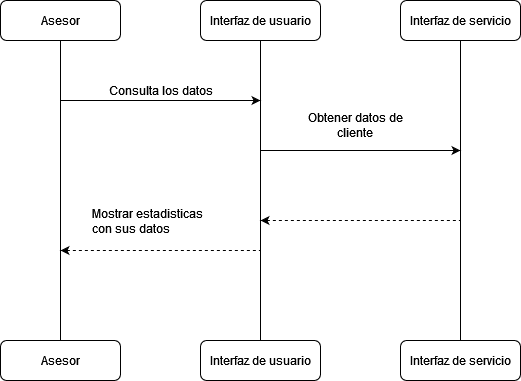

The diagram above was exported from draw.io. Its source (the exported page's mxGraphModel, read from the mxfile embedded in the PNG):
<mxGraphModel dx="1422" dy="-417" grid="1" gridSize="10" guides="1" tooltips="1" connect="1" arrows="1" fold="1" page="1" pageScale="1" pageWidth="827" pageHeight="1169" math="0" shadow="0">
  <root>
    <mxCell id="0" />
    <mxCell id="1" parent="0" />
    <mxCell id="H_3IjOmwRnHyiTaETK3C-85" style="edgeStyle=orthogonalEdgeStyle;rounded=0;orthogonalLoop=1;jettySize=auto;html=1;endArrow=none;endFill=0;" edge="1" parent="1" source="H_3IjOmwRnHyiTaETK3C-86" target="H_3IjOmwRnHyiTaETK3C-91">
      <mxGeometry relative="1" as="geometry" />
    </mxCell>
    <mxCell id="H_3IjOmwRnHyiTaETK3C-86" value="Asesor" style="rounded=1;whiteSpace=wrap;html=1;" vertex="1" parent="1">
      <mxGeometry x="125" y="2270" width="120" height="40" as="geometry" />
    </mxCell>
    <mxCell id="H_3IjOmwRnHyiTaETK3C-87" style="edgeStyle=orthogonalEdgeStyle;rounded=0;orthogonalLoop=1;jettySize=auto;html=1;entryX=0.5;entryY=0;entryDx=0;entryDy=0;endArrow=none;endFill=0;" edge="1" parent="1" source="H_3IjOmwRnHyiTaETK3C-88" target="H_3IjOmwRnHyiTaETK3C-92">
      <mxGeometry relative="1" as="geometry" />
    </mxCell>
    <mxCell id="H_3IjOmwRnHyiTaETK3C-88" value="Interfaz de usuario" style="rounded=1;whiteSpace=wrap;html=1;" vertex="1" parent="1">
      <mxGeometry x="325" y="2270" width="120" height="40" as="geometry" />
    </mxCell>
    <mxCell id="H_3IjOmwRnHyiTaETK3C-89" style="edgeStyle=orthogonalEdgeStyle;rounded=0;orthogonalLoop=1;jettySize=auto;html=1;endArrow=none;endFill=0;" edge="1" parent="1" source="H_3IjOmwRnHyiTaETK3C-90" target="H_3IjOmwRnHyiTaETK3C-93">
      <mxGeometry relative="1" as="geometry" />
    </mxCell>
    <mxCell id="H_3IjOmwRnHyiTaETK3C-90" value="Interfaz de servicio" style="rounded=1;whiteSpace=wrap;html=1;" vertex="1" parent="1">
      <mxGeometry x="525" y="2270" width="120" height="40" as="geometry" />
    </mxCell>
    <mxCell id="H_3IjOmwRnHyiTaETK3C-91" value="Asesor" style="rounded=1;whiteSpace=wrap;html=1;" vertex="1" parent="1">
      <mxGeometry x="125" y="2610" width="120" height="40" as="geometry" />
    </mxCell>
    <mxCell id="H_3IjOmwRnHyiTaETK3C-92" value="Interfaz de usuario" style="rounded=1;whiteSpace=wrap;html=1;" vertex="1" parent="1">
      <mxGeometry x="325" y="2610" width="120" height="40" as="geometry" />
    </mxCell>
    <mxCell id="H_3IjOmwRnHyiTaETK3C-93" value="Interfaz de servicio" style="rounded=1;whiteSpace=wrap;html=1;" vertex="1" parent="1">
      <mxGeometry x="525" y="2610" width="120" height="40" as="geometry" />
    </mxCell>
    <mxCell id="H_3IjOmwRnHyiTaETK3C-94" value="" style="endArrow=classic;html=1;rounded=0;" edge="1" parent="1">
      <mxGeometry width="50" height="50" relative="1" as="geometry">
        <mxPoint x="185" y="2370" as="sourcePoint" />
        <mxPoint x="385" y="2370" as="targetPoint" />
      </mxGeometry>
    </mxCell>
    <mxCell id="H_3IjOmwRnHyiTaETK3C-95" value="Consulta los datos" style="text;html=1;align=center;verticalAlign=middle;resizable=0;points=[];autosize=1;strokeColor=none;fillColor=none;" vertex="1" parent="1">
      <mxGeometry x="225" y="2350" width="120" height="20" as="geometry" />
    </mxCell>
    <mxCell id="H_3IjOmwRnHyiTaETK3C-97" value="" style="endArrow=none;html=1;rounded=0;endFill=0;startArrow=classic;startFill=1;dashed=1;" edge="1" parent="1">
      <mxGeometry width="50" height="50" relative="1" as="geometry">
        <mxPoint x="385" y="2490" as="sourcePoint" />
        <mxPoint x="585" y="2490" as="targetPoint" />
      </mxGeometry>
    </mxCell>
    <mxCell id="H_3IjOmwRnHyiTaETK3C-98" value="" style="endArrow=classic;html=1;rounded=0;" edge="1" parent="1">
      <mxGeometry width="50" height="50" relative="1" as="geometry">
        <mxPoint x="385" y="2420" as="sourcePoint" />
        <mxPoint x="585" y="2420" as="targetPoint" />
      </mxGeometry>
    </mxCell>
    <mxCell id="H_3IjOmwRnHyiTaETK3C-99" value="&lt;font style=&quot;font-size: 12px&quot;&gt;Obtener datos de cliente&lt;/font&gt;" style="text;html=1;strokeColor=none;fillColor=none;align=center;verticalAlign=middle;whiteSpace=wrap;rounded=0;" vertex="1" parent="1">
      <mxGeometry x="420" y="2380" width="120" height="30" as="geometry" />
    </mxCell>
    <mxCell id="H_3IjOmwRnHyiTaETK3C-100" value="Mostrar estadisticas&lt;br&gt;con sus datos" style="text;whiteSpace=wrap;html=1;" vertex="1" parent="1">
      <mxGeometry x="215" y="2470" width="130" height="40" as="geometry" />
    </mxCell>
    <mxCell id="H_3IjOmwRnHyiTaETK3C-101" value="" style="endArrow=none;html=1;rounded=0;endFill=0;startArrow=classic;startFill=1;dashed=1;" edge="1" parent="1">
      <mxGeometry width="50" height="50" relative="1" as="geometry">
        <mxPoint x="185" y="2520" as="sourcePoint" />
        <mxPoint x="385" y="2520" as="targetPoint" />
      </mxGeometry>
    </mxCell>
  </root>
</mxGraphModel>